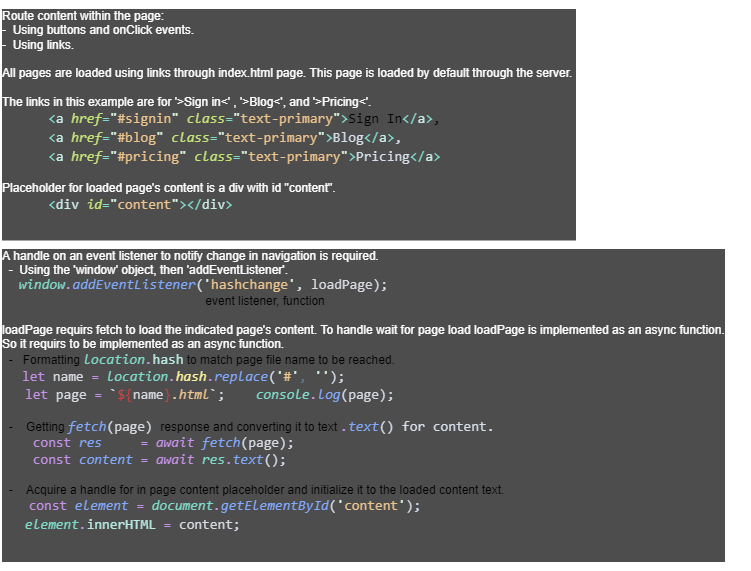

The diagram above was exported from draw.io. Its source (the exported page's mxGraphModel, read from the mxfile embedded in the PNG):
<mxGraphModel dx="2567" dy="2461" grid="1" gridSize="10" guides="1" tooltips="1" connect="1" arrows="1" fold="1" page="1" pageScale="1" pageWidth="2000" pageHeight="2000" math="0" shadow="0">
  <root>
    <mxCell id="0" />
    <mxCell id="1" parent="0" />
    <mxCell id="2" value="&lt;font color=&quot;#ffffff&quot;&gt;Route content within the page:&lt;br&gt;&lt;span style=&quot;&quot;&gt;&#09;&lt;/span&gt;-&amp;nbsp;&amp;nbsp;Using buttons and onClick events.&lt;br&gt;&lt;span style=&quot;&quot;&gt;&#09;&lt;/span&gt;-&amp;nbsp; Using links.&lt;br&gt;&lt;br&gt;All pages are loaded using links through index.html page. This page is loaded by default through the server.&amp;nbsp;&lt;br&gt;&lt;br&gt;The links in this example are for '&amp;gt;Sign in&amp;lt;' , '&amp;gt;Blog&amp;lt;', and&amp;nbsp;'&amp;gt;Pricing&amp;lt;'.&lt;br&gt;&lt;/font&gt;&lt;div style=&quot;font-family: Consolas, &amp;quot;Courier New&amp;quot;, monospace; font-size: 14px; line-height: 19px;&quot;&gt;&lt;div&gt;&lt;span style=&quot;&quot;&gt;&amp;nbsp; &amp;nbsp; &amp;nbsp; &lt;span style=&quot;color: #7fdbca;&quot;&gt;&amp;lt;&lt;/span&gt;&lt;span style=&quot;color: #caece6;&quot;&gt;a&lt;/span&gt;&lt;span style=&quot;color: #7fdbca;&quot;&gt; &lt;/span&gt;&lt;span style=&quot;color: #c5e478;font-style: italic;&quot;&gt;href&lt;/span&gt;&lt;span style=&quot;color: #7fdbca;&quot;&gt;=&lt;/span&gt;&lt;span style=&quot;color: #d9f5dd;&quot;&gt;&quot;&lt;/span&gt;&lt;span style=&quot;color: #ecc48d;&quot;&gt;#signin&lt;/span&gt;&lt;span style=&quot;color: #d9f5dd;&quot;&gt;&quot;&lt;/span&gt;&lt;span style=&quot;color: #7fdbca;&quot;&gt; &lt;/span&gt;&lt;span style=&quot;color: #c5e478;font-style: italic;&quot;&gt;class&lt;/span&gt;&lt;span style=&quot;color: #7fdbca;&quot;&gt;=&lt;/span&gt;&lt;span style=&quot;color: #d9f5dd;&quot;&gt;&quot;&lt;/span&gt;&lt;span style=&quot;color: #ecc48d;&quot;&gt;text-primary&lt;/span&gt;&lt;span style=&quot;color: #d9f5dd;&quot;&gt;&quot;&lt;/span&gt;&lt;span style=&quot;color: #7fdbca;&quot;&gt;&amp;gt;&lt;/span&gt;Sign In&lt;span style=&quot;color: #7fdbca;&quot;&gt;&amp;lt;/&lt;/span&gt;&lt;span style=&quot;color: #caece6;&quot;&gt;a&lt;/span&gt;&lt;span style=&quot;color: #7fdbca;&quot;&gt;&amp;gt;&lt;/span&gt;, &lt;/span&gt;&lt;/div&gt;&lt;div style=&quot;color: rgb(214, 222, 235);&quot;&gt;&lt;span style=&quot;&quot;&gt;&amp;nbsp; &amp;nbsp; &amp;nbsp; &lt;span style=&quot;color: #7fdbca;&quot;&gt;&amp;lt;&lt;/span&gt;&lt;span style=&quot;color: #caece6;&quot;&gt;a&lt;/span&gt;&lt;span style=&quot;color: #7fdbca;&quot;&gt; &lt;/span&gt;&lt;span style=&quot;color: #c5e478;font-style: italic;&quot;&gt;href&lt;/span&gt;&lt;span style=&quot;color: #7fdbca;&quot;&gt;=&lt;/span&gt;&lt;span style=&quot;color: #d9f5dd;&quot;&gt;&quot;&lt;/span&gt;&lt;span style=&quot;color: #ecc48d;&quot;&gt;#blog&lt;/span&gt;&lt;span style=&quot;color: #d9f5dd;&quot;&gt;&quot;&lt;/span&gt;&lt;span style=&quot;color: #7fdbca;&quot;&gt; &lt;/span&gt;&lt;span style=&quot;color: #c5e478;font-style: italic;&quot;&gt;class&lt;/span&gt;&lt;span style=&quot;color: #7fdbca;&quot;&gt;=&lt;/span&gt;&lt;span style=&quot;color: #d9f5dd;&quot;&gt;&quot;&lt;/span&gt;&lt;span style=&quot;color: #ecc48d;&quot;&gt;text-primary&lt;/span&gt;&lt;span style=&quot;color: #d9f5dd;&quot;&gt;&quot;&lt;/span&gt;&lt;span style=&quot;color: #7fdbca;&quot;&gt;&amp;gt;&lt;/span&gt;Blog&lt;span style=&quot;color: #7fdbca;&quot;&gt;&amp;lt;/&lt;/span&gt;&lt;span style=&quot;color: #caece6;&quot;&gt;a&lt;/span&gt;&lt;span style=&quot;color: #7fdbca;&quot;&gt;&amp;gt;&lt;/span&gt;, &lt;/span&gt;&lt;/div&gt;&lt;div style=&quot;color: rgb(214, 222, 235);&quot;&gt;&lt;span style=&quot;&quot;&gt;&amp;nbsp; &amp;nbsp; &amp;nbsp; &lt;span style=&quot;color: #7fdbca;&quot;&gt;&amp;lt;&lt;/span&gt;&lt;span style=&quot;color: #caece6;&quot;&gt;a&lt;/span&gt;&lt;span style=&quot;color: #7fdbca;&quot;&gt; &lt;/span&gt;&lt;span style=&quot;color: #c5e478;font-style: italic;&quot;&gt;href&lt;/span&gt;&lt;span style=&quot;color: #7fdbca;&quot;&gt;=&lt;/span&gt;&lt;span style=&quot;color: #d9f5dd;&quot;&gt;&quot;&lt;/span&gt;&lt;span style=&quot;color: #ecc48d;&quot;&gt;#pricing&lt;/span&gt;&lt;span style=&quot;color: #d9f5dd;&quot;&gt;&quot;&lt;/span&gt;&lt;span style=&quot;color: #7fdbca;&quot;&gt; &lt;/span&gt;&lt;span style=&quot;color: #c5e478;font-style: italic;&quot;&gt;class&lt;/span&gt;&lt;span style=&quot;color: #7fdbca;&quot;&gt;=&lt;/span&gt;&lt;span style=&quot;color: #d9f5dd;&quot;&gt;&quot;&lt;/span&gt;&lt;span style=&quot;color: #ecc48d;&quot;&gt;text-primary&lt;/span&gt;&lt;span style=&quot;color: #d9f5dd;&quot;&gt;&quot;&lt;/span&gt;&lt;span style=&quot;color: #7fdbca;&quot;&gt;&amp;gt;&lt;/span&gt;Pricing&lt;span style=&quot;color: #7fdbca;&quot;&gt;&amp;lt;/&lt;/span&gt;&lt;span style=&quot;color: #caece6;&quot;&gt;a&lt;/span&gt;&lt;span style=&quot;color: #7fdbca;&quot;&gt;&amp;gt;&lt;/span&gt; &amp;nbsp;&lt;/span&gt;&lt;/div&gt;&lt;div style=&quot;color: rgb(214, 222, 235);&quot;&gt;&lt;/div&gt;&lt;/div&gt;&lt;br&gt;&lt;font color=&quot;#ffffff&quot;&gt;Placeholder for loaded page's content is a div with id &quot;content&quot;.&lt;br&gt;&lt;/font&gt;&lt;div style=&quot;font-family: Consolas, &amp;quot;Courier New&amp;quot;, monospace; font-size: 14px; line-height: 19px;&quot;&gt;&lt;div&gt;&lt;span style=&quot;&quot;&gt;&amp;nbsp; &amp;nbsp; &amp;nbsp; &lt;span style=&quot;color: #7fdbca;&quot;&gt;&amp;lt;&lt;/span&gt;&lt;span style=&quot;color: #caece6;&quot;&gt;div&lt;/span&gt;&lt;span style=&quot;color: #7fdbca;&quot;&gt; &lt;/span&gt;&lt;span style=&quot;color: #c5e478;font-style: italic;&quot;&gt;id&lt;/span&gt;&lt;span style=&quot;color: #7fdbca;&quot;&gt;=&lt;/span&gt;&lt;span style=&quot;color: #d9f5dd;&quot;&gt;&quot;&lt;/span&gt;&lt;span style=&quot;color: #ecc48d;&quot;&gt;content&lt;/span&gt;&lt;span style=&quot;color: #d9f5dd;&quot;&gt;&quot;&lt;/span&gt;&lt;span style=&quot;color: #7fdbca;&quot;&gt;&amp;gt;&amp;lt;/&lt;/span&gt;&lt;span style=&quot;color: #caece6;&quot;&gt;div&lt;/span&gt;&lt;span style=&quot;color: #7fdbca;&quot;&gt;&amp;gt;&lt;/span&gt;&lt;/span&gt;&lt;/div&gt;&lt;div style=&quot;color: rgb(214, 222, 235);&quot;&gt;&lt;span style=&quot;color: #7fdbca;&quot;&gt;&lt;br&gt;&lt;/span&gt;&lt;/div&gt;&lt;div style=&quot;color: rgb(214, 222, 235);&quot;&gt;&lt;span style=&quot;color: #7fdbca;&quot;&gt;&lt;br&gt;&lt;/span&gt;&lt;/div&gt;&lt;div style=&quot;color: rgb(214, 222, 235);&quot;&gt;&lt;/div&gt;&lt;/div&gt;" style="text;html=1;align=left;verticalAlign=middle;resizable=0;points=[];autosize=1;labelBackgroundColor=#4D4D4D;fillColor=default;" parent="1" vertex="1">
      <mxGeometry x="-830" y="-940" width="600" height="260" as="geometry" />
    </mxCell>
    <mxCell id="3" value="&lt;font color=&quot;#ffffff&quot;&gt;A handle on an event listener to notify change in navigation is required.&lt;br&gt;&lt;span style=&quot;&quot;&gt;&lt;/span&gt;&amp;nbsp; -&amp;nbsp; Using the 'window' object, then 'addEventListener'. &lt;br&gt;&lt;span style=&quot;&quot;&gt;&#09;&lt;/span&gt;&amp;nbsp; &lt;/font&gt;&amp;nbsp; &amp;nbsp;&lt;span style=&quot;font-family: Consolas, &amp;quot;Courier New&amp;quot;, monospace; font-size: 14px; color: rgb(127, 219, 202); font-style: italic;&quot;&gt;window&lt;/span&gt;&lt;span style=&quot;font-family: Consolas, &amp;quot;Courier New&amp;quot;, monospace; font-size: 14px; color: rgb(199, 146, 234); font-style: italic;&quot;&gt;.&lt;/span&gt;&lt;span style=&quot;font-family: Consolas, &amp;quot;Courier New&amp;quot;, monospace; font-size: 14px; color: rgb(130, 170, 255); font-style: italic;&quot;&gt;addEventListener&lt;/span&gt;&lt;span style=&quot;color: rgb(214, 222, 235); font-family: Consolas, &amp;quot;Courier New&amp;quot;, monospace; font-size: 14px;&quot;&gt;(&lt;/span&gt;&lt;span style=&quot;font-family: Consolas, &amp;quot;Courier New&amp;quot;, monospace; font-size: 14px; color: rgb(217, 245, 221);&quot;&gt;'&lt;/span&gt;&lt;span style=&quot;font-family: Consolas, &amp;quot;Courier New&amp;quot;, monospace; font-size: 14px; color: rgb(236, 196, 141);&quot;&gt;hashchange&lt;/span&gt;&lt;span style=&quot;font-family: Consolas, &amp;quot;Courier New&amp;quot;, monospace; font-size: 14px; color: rgb(217, 245, 221);&quot;&gt;'&lt;/span&gt;&lt;span style=&quot;color: rgb(214, 222, 235); font-family: Consolas, &amp;quot;Courier New&amp;quot;, monospace; font-size: 14px;&quot;&gt;, &lt;/span&gt;&lt;span style=&quot;font-family: Consolas, &amp;quot;Courier New&amp;quot;, monospace; font-size: 14px; color: rgb(215, 219, 224);&quot;&gt;loadPage&lt;/span&gt;&lt;span style=&quot;color: rgb(214, 222, 235); font-family: Consolas, &amp;quot;Courier New&amp;quot;, monospace; font-size: 14px;&quot;&gt;);&lt;/span&gt;&lt;br&gt;&amp;nbsp; &amp;nbsp; &amp;nbsp; &amp;nbsp; &amp;nbsp; &amp;nbsp; &amp;nbsp; &amp;nbsp; &amp;nbsp; &amp;nbsp; &amp;nbsp; &amp;nbsp; &amp;nbsp; &amp;nbsp; &amp;nbsp; &amp;nbsp; &amp;nbsp; &amp;nbsp; &amp;nbsp; &amp;nbsp; &amp;nbsp; &amp;nbsp; &amp;nbsp; &amp;nbsp; &amp;nbsp; &amp;nbsp; &amp;nbsp; &amp;nbsp; &amp;nbsp; &amp;nbsp; &amp;nbsp;event listener,&amp;nbsp;function &lt;br&gt;&lt;br&gt;&lt;font color=&quot;#ffffff&quot;&gt;loadPage requirs fetch to load the indicated page's content. To handle wait for page load loadPage is implemented as an async function.&lt;br&gt;So it requirs to be implemented as an async function.&lt;br&gt;&lt;/font&gt;&lt;span style=&quot;&quot;&gt;&lt;span style=&quot;&quot;&gt;&lt;/span&gt;&lt;span style=&quot;&quot;&gt;&lt;/span&gt;&amp;nbsp; -&amp;nbsp;&amp;nbsp;&amp;nbsp;Formatting &lt;/span&gt;&lt;span style=&quot;font-family: Consolas, &amp;quot;Courier New&amp;quot;, monospace; font-size: 14px; color: rgb(127, 219, 202); font-style: italic;&quot;&gt;location&lt;/span&gt;&lt;span style=&quot;font-family: Consolas, &amp;quot;Courier New&amp;quot;, monospace; font-size: 14px; color: rgb(199, 146, 234); font-style: italic;&quot;&gt;.&lt;/span&gt;&lt;span style=&quot;font-family: Consolas, &amp;quot;Courier New&amp;quot;, monospace; font-size: 14px; color: rgb(186, 235, 226);&quot;&gt;hash&lt;/span&gt;&amp;nbsp;to match page file name to be reached.&lt;br&gt;&lt;span style=&quot;&quot;&gt;&#09;&lt;/span&gt;&amp;nbsp; &amp;nbsp; &amp;nbsp;&amp;nbsp;&lt;span style=&quot;font-family: Consolas, &amp;quot;Courier New&amp;quot;, monospace; font-size: 14px; color: rgb(199, 146, 234);&quot;&gt;let&lt;/span&gt;&lt;span style=&quot;font-family: Consolas, &amp;quot;Courier New&amp;quot;, monospace; font-size: 14px; color: rgb(199, 146, 234); font-style: italic;&quot;&gt; &lt;/span&gt;&lt;span style=&quot;font-family: Consolas, &amp;quot;Courier New&amp;quot;, monospace; font-size: 14px; color: rgb(215, 219, 224);&quot;&gt;name&lt;/span&gt;&lt;span style=&quot;font-family: Consolas, &amp;quot;Courier New&amp;quot;, monospace; font-size: 14px; color: rgb(199, 146, 234); font-style: italic;&quot;&gt; &lt;/span&gt;&lt;span style=&quot;font-family: Consolas, &amp;quot;Courier New&amp;quot;, monospace; font-size: 14px; color: rgb(199, 146, 234);&quot;&gt;=&lt;/span&gt;&lt;span style=&quot;font-family: Consolas, &amp;quot;Courier New&amp;quot;, monospace; font-size: 14px; color: rgb(199, 146, 234); font-style: italic;&quot;&gt; &lt;/span&gt;&lt;span style=&quot;font-family: Consolas, &amp;quot;Courier New&amp;quot;, monospace; font-size: 14px; color: rgb(127, 219, 202); font-style: italic;&quot;&gt;location&lt;/span&gt;&lt;span style=&quot;font-family: Consolas, &amp;quot;Courier New&amp;quot;, monospace; font-size: 14px; color: rgb(199, 146, 234); font-style: italic;&quot;&gt;.&lt;/span&gt;&lt;span style=&quot;font-family: Consolas, &amp;quot;Courier New&amp;quot;, monospace; font-size: 14px; color: rgb(250, 243, 159); font-style: italic;&quot;&gt;hash&lt;/span&gt;&lt;span style=&quot;font-family: Consolas, &amp;quot;Courier New&amp;quot;, monospace; font-size: 14px; color: rgb(199, 146, 234); font-style: italic;&quot;&gt;.&lt;/span&gt;&lt;span style=&quot;font-family: Consolas, &amp;quot;Courier New&amp;quot;, monospace; font-size: 14px; color: rgb(130, 170, 255); font-style: italic;&quot;&gt;replace&lt;/span&gt;&lt;span style=&quot;color: rgb(214, 222, 235); font-family: Consolas, &amp;quot;Courier New&amp;quot;, monospace; font-size: 14px;&quot;&gt;(&lt;/span&gt;&lt;span style=&quot;font-family: Consolas, &amp;quot;Courier New&amp;quot;, monospace; font-size: 14px; color: rgb(217, 245, 221);&quot;&gt;'&lt;/span&gt;&lt;span style=&quot;font-family: Consolas, &amp;quot;Courier New&amp;quot;, monospace; font-size: 14px; color: rgb(236, 196, 141);&quot;&gt;#&lt;/span&gt;&lt;span style=&quot;font-family: Consolas, &amp;quot;Courier New&amp;quot;, monospace; font-size: 14px; color: rgb(217, 245, 221);&quot;&gt;'&lt;/span&gt;&lt;span style=&quot;font-family: Consolas, &amp;quot;Courier New&amp;quot;, monospace; font-size: 14px; color: rgb(95, 126, 151);&quot;&gt;,&lt;/span&gt;&lt;span style=&quot;font-family: Consolas, &amp;quot;Courier New&amp;quot;, monospace; font-size: 14px; color: rgb(199, 146, 234); font-style: italic;&quot;&gt; &lt;/span&gt;&lt;span style=&quot;font-family: Consolas, &amp;quot;Courier New&amp;quot;, monospace; font-size: 14px; color: rgb(217, 245, 221);&quot;&gt;''&lt;/span&gt;&lt;span style=&quot;color: rgb(214, 222, 235); font-family: Consolas, &amp;quot;Courier New&amp;quot;, monospace; font-size: 14px;&quot;&gt;); &lt;/span&gt;&lt;div style=&quot;color: rgb(214, 222, 235); font-family: Consolas, &amp;quot;Courier New&amp;quot;, monospace; font-size: 14px; line-height: 19px;&quot;&gt;&lt;div&gt;&amp;nbsp; &amp;nbsp;&lt;span style=&quot;color: #c792ea;&quot;&gt;let&lt;/span&gt;&lt;span style=&quot;color: #c792ea;font-style: italic;&quot;&gt; &lt;/span&gt;&lt;span style=&quot;color: #d7dbe0;&quot;&gt;page&lt;/span&gt;&lt;span style=&quot;color: #c792ea;font-style: italic;&quot;&gt; &lt;/span&gt;&lt;span style=&quot;color: #c792ea;&quot;&gt;=&lt;/span&gt;&lt;span style=&quot;color: #c792ea;font-style: italic;&quot;&gt; &lt;/span&gt;`&lt;span style=&quot;color: #d3423e;&quot;&gt;${&lt;/span&gt;&lt;span style=&quot;color: #d7dbe0;&quot;&gt;name&lt;/span&gt;&lt;span style=&quot;color: #d3423e;&quot;&gt;}&lt;/span&gt;&lt;span style=&quot;color: #ecc48d;font-style: italic;&quot;&gt;.html&lt;/span&gt;`; &amp;nbsp; &amp;nbsp;&lt;span style=&quot;color: #7fdbca;font-style: italic;&quot;&gt;console&lt;/span&gt;&lt;span style=&quot;color: #c792ea;font-style: italic;&quot;&gt;.&lt;/span&gt;&lt;span style=&quot;color: #82aaff;font-style: italic;&quot;&gt;log&lt;/span&gt;(&lt;span style=&quot;color: #d7dbe0;&quot;&gt;page&lt;/span&gt;);&lt;/div&gt;&lt;/div&gt;&lt;br&gt;&amp;nbsp; -&amp;nbsp; &amp;nbsp; Getting&amp;nbsp;&lt;span style=&quot;font-family: Consolas, &amp;quot;Courier New&amp;quot;, monospace; font-size: 14px; color: rgb(130, 170, 255); font-style: italic;&quot;&gt;fetch&lt;/span&gt;&lt;span style=&quot;color: rgb(214, 222, 235); font-family: Consolas, &amp;quot;Courier New&amp;quot;, monospace; font-size: 14px;&quot;&gt;(&lt;/span&gt;&lt;span style=&quot;font-family: Consolas, &amp;quot;Courier New&amp;quot;, monospace; font-size: 14px; color: rgb(215, 219, 224);&quot;&gt;page&lt;/span&gt;&lt;span style=&quot;color: rgb(214, 222, 235); font-family: Consolas, &amp;quot;Courier New&amp;quot;, monospace; font-size: 14px;&quot;&gt;)&amp;nbsp;&lt;/span&gt;&lt;span style=&quot;&quot;&gt;response and converting it to text&amp;nbsp;&lt;/span&gt;&lt;span style=&quot;font-family: Consolas, &amp;quot;Courier New&amp;quot;, monospace; font-size: 14px; color: rgb(199, 146, 234); font-style: italic;&quot;&gt;.&lt;/span&gt;&lt;span style=&quot;font-family: Consolas, &amp;quot;Courier New&amp;quot;, monospace; font-size: 14px; color: rgb(130, 170, 255); font-style: italic;&quot;&gt;text&lt;/span&gt;&lt;span style=&quot;color: rgb(214, 222, 235); font-family: Consolas, &amp;quot;Courier New&amp;quot;, monospace; font-size: 14px;&quot;&gt;() for content.&lt;br&gt;&amp;nbsp;&lt;/span&gt;&lt;span style=&quot;color: rgb(214, 222, 235); font-family: Consolas, &amp;quot;Courier New&amp;quot;, monospace; font-size: 14px;&quot;&gt;&amp;nbsp; &amp;nbsp;&lt;/span&gt;&lt;span style=&quot;font-family: Consolas, &amp;quot;Courier New&amp;quot;, monospace; font-size: 14px; color: rgb(199, 146, 234);&quot;&gt;const&lt;/span&gt;&lt;span style=&quot;font-family: Consolas, &amp;quot;Courier New&amp;quot;, monospace; font-size: 14px; color: rgb(199, 146, 234); font-style: italic;&quot;&gt; &lt;/span&gt;&lt;span style=&quot;font-family: Consolas, &amp;quot;Courier New&amp;quot;, monospace; font-size: 14px; color: rgb(130, 170, 255); font-style: italic;&quot;&gt;res&lt;/span&gt;&lt;span style=&quot;font-family: Consolas, &amp;quot;Courier New&amp;quot;, monospace; font-size: 14px; color: rgb(199, 146, 234); font-style: italic;&quot;&gt; &amp;nbsp; &amp;nbsp; &lt;/span&gt;&lt;span style=&quot;font-family: Consolas, &amp;quot;Courier New&amp;quot;, monospace; font-size: 14px; color: rgb(199, 146, 234);&quot;&gt;=&lt;/span&gt;&lt;span style=&quot;font-family: Consolas, &amp;quot;Courier New&amp;quot;, monospace; font-size: 14px; color: rgb(199, 146, 234); font-style: italic;&quot;&gt; await &lt;/span&gt;&lt;span style=&quot;font-family: Consolas, &amp;quot;Courier New&amp;quot;, monospace; font-size: 14px; color: rgb(130, 170, 255); font-style: italic;&quot;&gt;fetch&lt;/span&gt;&lt;span style=&quot;color: rgb(214, 222, 235); font-family: Consolas, &amp;quot;Courier New&amp;quot;, monospace; font-size: 14px;&quot;&gt;(&lt;/span&gt;&lt;span style=&quot;font-family: Consolas, &amp;quot;Courier New&amp;quot;, monospace; font-size: 14px; color: rgb(215, 219, 224);&quot;&gt;page&lt;/span&gt;&lt;span style=&quot;color: rgb(214, 222, 235); font-family: Consolas, &amp;quot;Courier New&amp;quot;, monospace; font-size: 14px;&quot;&gt;);&lt;/span&gt;&lt;br&gt;&lt;span style=&quot;color: rgb(214, 222, 235); font-family: Consolas, &amp;quot;Courier New&amp;quot;, monospace; font-size: 14px;&quot;&gt;&amp;nbsp; &amp;nbsp;&amp;nbsp;&lt;/span&gt;&lt;span style=&quot;font-family: Consolas, &amp;quot;Courier New&amp;quot;, monospace; font-size: 14px; color: rgb(199, 146, 234);&quot;&gt;const&lt;/span&gt;&lt;span style=&quot;font-family: Consolas, &amp;quot;Courier New&amp;quot;, monospace; font-size: 14px; color: rgb(199, 146, 234); font-style: italic;&quot;&gt; &lt;/span&gt;&lt;span style=&quot;font-family: Consolas, &amp;quot;Courier New&amp;quot;, monospace; font-size: 14px; color: rgb(130, 170, 255); font-style: italic;&quot;&gt;content&lt;/span&gt;&lt;span style=&quot;font-family: Consolas, &amp;quot;Courier New&amp;quot;, monospace; font-size: 14px; color: rgb(199, 146, 234); font-style: italic;&quot;&gt; &lt;/span&gt;&lt;span style=&quot;font-family: Consolas, &amp;quot;Courier New&amp;quot;, monospace; font-size: 14px; color: rgb(199, 146, 234);&quot;&gt;=&lt;/span&gt;&lt;span style=&quot;font-family: Consolas, &amp;quot;Courier New&amp;quot;, monospace; font-size: 14px; color: rgb(199, 146, 234); font-style: italic;&quot;&gt; await &lt;/span&gt;&lt;span style=&quot;font-family: Consolas, &amp;quot;Courier New&amp;quot;, monospace; font-size: 14px; color: rgb(127, 219, 202); font-style: italic;&quot;&gt;res&lt;/span&gt;&lt;span style=&quot;font-family: Consolas, &amp;quot;Courier New&amp;quot;, monospace; font-size: 14px; color: rgb(199, 146, 234); font-style: italic;&quot;&gt;.&lt;/span&gt;&lt;span style=&quot;font-family: Consolas, &amp;quot;Courier New&amp;quot;, monospace; font-size: 14px; color: rgb(130, 170, 255); font-style: italic;&quot;&gt;text&lt;/span&gt;&lt;span style=&quot;color: rgb(214, 222, 235); font-family: Consolas, &amp;quot;Courier New&amp;quot;, monospace; font-size: 14px;&quot;&gt;();&lt;/span&gt;&lt;span style=&quot;color: rgb(214, 222, 235); font-family: Consolas, &amp;quot;Courier New&amp;quot;, monospace; font-size: 14px;&quot;&gt;&amp;nbsp;&lt;br&gt;&lt;/span&gt;&lt;span style=&quot;&quot;&gt;&lt;br&gt;&amp;nbsp; -&amp;nbsp; &amp;nbsp; Acquire a handle for in page content placeholder and initialize it to the loaded content text.&lt;br&gt;&amp;nbsp; &amp;nbsp; &amp;nbsp; &amp;nbsp;&amp;nbsp;&lt;/span&gt;&lt;span style=&quot;font-family: Consolas, &amp;quot;Courier New&amp;quot;, monospace; font-size: 14px; color: rgb(199, 146, 234);&quot;&gt;const&lt;/span&gt;&lt;span style=&quot;font-family: Consolas, &amp;quot;Courier New&amp;quot;, monospace; font-size: 14px; color: rgb(199, 146, 234); font-style: italic;&quot;&gt; &lt;/span&gt;&lt;span style=&quot;font-family: Consolas, &amp;quot;Courier New&amp;quot;, monospace; font-size: 14px; color: rgb(130, 170, 255); font-style: italic;&quot;&gt;element&lt;/span&gt;&lt;span style=&quot;font-family: Consolas, &amp;quot;Courier New&amp;quot;, monospace; font-size: 14px; color: rgb(199, 146, 234); font-style: italic;&quot;&gt; &lt;/span&gt;&lt;span style=&quot;font-family: Consolas, &amp;quot;Courier New&amp;quot;, monospace; font-size: 14px; color: rgb(199, 146, 234);&quot;&gt;=&lt;/span&gt;&lt;span style=&quot;font-family: Consolas, &amp;quot;Courier New&amp;quot;, monospace; font-size: 14px; color: rgb(199, 146, 234); font-style: italic;&quot;&gt; &lt;/span&gt;&lt;span style=&quot;font-family: Consolas, &amp;quot;Courier New&amp;quot;, monospace; font-size: 14px; color: rgb(127, 219, 202); font-style: italic;&quot;&gt;document&lt;/span&gt;&lt;span style=&quot;font-family: Consolas, &amp;quot;Courier New&amp;quot;, monospace; font-size: 14px; color: rgb(199, 146, 234); font-style: italic;&quot;&gt;.&lt;/span&gt;&lt;span style=&quot;font-family: Consolas, &amp;quot;Courier New&amp;quot;, monospace; font-size: 14px; color: rgb(130, 170, 255); font-style: italic;&quot;&gt;getElementById&lt;/span&gt;&lt;span style=&quot;color: rgb(214, 222, 235); font-family: Consolas, &amp;quot;Courier New&amp;quot;, monospace; font-size: 14px;&quot;&gt;(&lt;/span&gt;&lt;span style=&quot;font-family: Consolas, &amp;quot;Courier New&amp;quot;, monospace; font-size: 14px; color: rgb(217, 245, 221);&quot;&gt;'&lt;/span&gt;&lt;span style=&quot;font-family: Consolas, &amp;quot;Courier New&amp;quot;, monospace; font-size: 14px; color: rgb(236, 196, 141);&quot;&gt;content&lt;/span&gt;&lt;span style=&quot;font-family: Consolas, &amp;quot;Courier New&amp;quot;, monospace; font-size: 14px; color: rgb(217, 245, 221);&quot;&gt;'&lt;/span&gt;&lt;span style=&quot;color: rgb(214, 222, 235); font-family: Consolas, &amp;quot;Courier New&amp;quot;, monospace; font-size: 14px;&quot;&gt;);&lt;/span&gt;&lt;div style=&quot;color: rgb(214, 222, 235); font-family: Consolas, &amp;quot;Courier New&amp;quot;, monospace; font-size: 14px; line-height: 19px;&quot;&gt;&lt;div&gt;&amp;nbsp; &amp;nbsp;&lt;span style=&quot;color: #7fdbca;font-style: italic;&quot;&gt;element&lt;/span&gt;&lt;span style=&quot;color: #c792ea;font-style: italic;&quot;&gt;.&lt;/span&gt;&lt;span style=&quot;color: #baebe2;&quot;&gt;innerHTML&lt;/span&gt; &lt;span style=&quot;color: #c792ea;&quot;&gt;=&lt;/span&gt; &lt;span style=&quot;color: #d7dbe0;&quot;&gt;content&lt;/span&gt;;&lt;/div&gt;&lt;/div&gt;&lt;span style=&quot;&quot;&gt;&lt;br&gt;&lt;br&gt;&lt;/span&gt;" style="text;html=1;align=left;verticalAlign=middle;resizable=0;points=[];autosize=1;labelBackgroundColor=#4D4D4D;fillColor=default;" parent="1" vertex="1">
      <mxGeometry x="-830" y="-700" width="750" height="330" as="geometry" />
    </mxCell>
  </root>
</mxGraphModel>